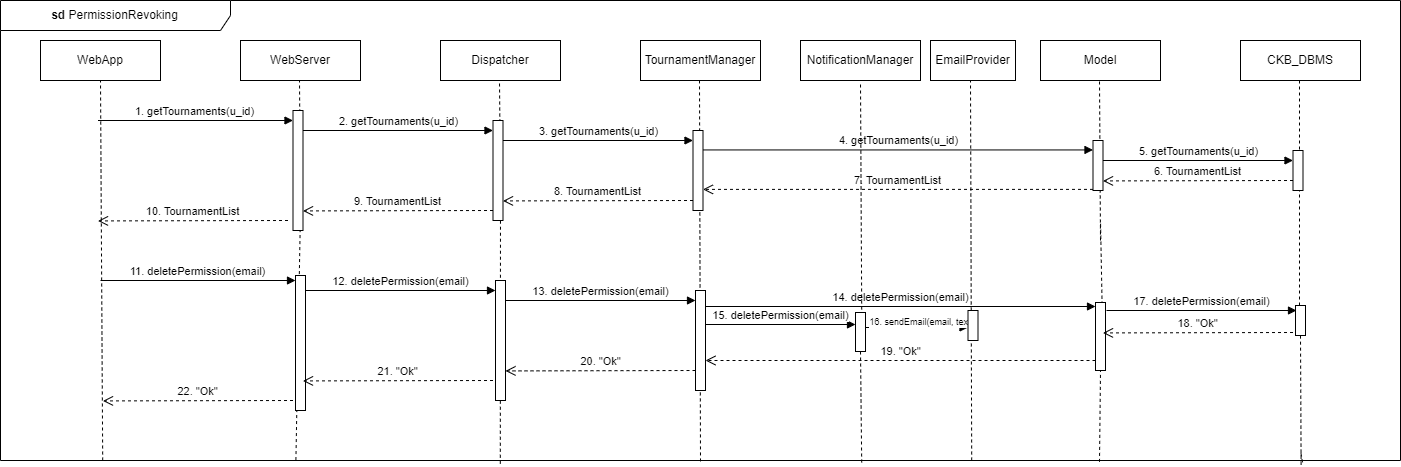

The diagram above was exported from draw.io. Its source (the exported page's mxGraphModel, read from the mxfile embedded in the PNG):
<mxGraphModel dx="1615" dy="815" grid="1" gridSize="10" guides="1" tooltips="1" connect="1" arrows="1" fold="1" page="1" pageScale="1" pageWidth="827" pageHeight="1169" math="0" shadow="0">
  <root>
    <mxCell id="0" />
    <mxCell id="1" parent="0" />
    <mxCell id="JPSUrfC_uQzkNpMRec_h-2" value="&lt;b&gt;sd &lt;/b&gt;PermissionRevoking" style="shape=umlFrame;whiteSpace=wrap;html=1;pointerEvents=0;width=230;height=30;" vertex="1" parent="1">
      <mxGeometry x="40" y="40" width="1400" height="460" as="geometry" />
    </mxCell>
    <mxCell id="JPSUrfC_uQzkNpMRec_h-3" value="WebApp" style="rounded=0;whiteSpace=wrap;html=1;" vertex="1" parent="1">
      <mxGeometry x="80" y="80" width="120" height="40" as="geometry" />
    </mxCell>
    <mxCell id="JPSUrfC_uQzkNpMRec_h-4" value="WebServer" style="rounded=0;whiteSpace=wrap;html=1;" vertex="1" parent="1">
      <mxGeometry x="280" y="80" width="120" height="40" as="geometry" />
    </mxCell>
    <mxCell id="JPSUrfC_uQzkNpMRec_h-5" value="Dispatcher" style="rounded=0;whiteSpace=wrap;html=1;" vertex="1" parent="1">
      <mxGeometry x="480" y="80" width="120" height="40" as="geometry" />
    </mxCell>
    <mxCell id="JPSUrfC_uQzkNpMRec_h-6" value="TournamentManager" style="rounded=0;whiteSpace=wrap;html=1;" vertex="1" parent="1">
      <mxGeometry x="680" y="80" width="120" height="40" as="geometry" />
    </mxCell>
    <mxCell id="JPSUrfC_uQzkNpMRec_h-7" value="CKB_DBMS" style="rounded=0;whiteSpace=wrap;html=1;" vertex="1" parent="1">
      <mxGeometry x="1280" y="80" width="120" height="40" as="geometry" />
    </mxCell>
    <mxCell id="JPSUrfC_uQzkNpMRec_h-8" value="Model" style="rounded=0;whiteSpace=wrap;html=1;" vertex="1" parent="1">
      <mxGeometry x="1080" y="80" width="120" height="40" as="geometry" />
    </mxCell>
    <mxCell id="JPSUrfC_uQzkNpMRec_h-9" value="EmailProvider" style="rounded=0;whiteSpace=wrap;html=1;" vertex="1" parent="1">
      <mxGeometry x="970" y="80" width="85" height="40" as="geometry" />
    </mxCell>
    <mxCell id="JPSUrfC_uQzkNpMRec_h-10" value="" style="endArrow=none;dashed=1;html=1;rounded=0;entryX=0.5;entryY=1;entryDx=0;entryDy=0;exitX=0.073;exitY=1;exitDx=0;exitDy=0;exitPerimeter=0;" edge="1" parent="1" source="JPSUrfC_uQzkNpMRec_h-2" target="JPSUrfC_uQzkNpMRec_h-3">
      <mxGeometry width="50" height="50" relative="1" as="geometry">
        <mxPoint x="580" y="270" as="sourcePoint" />
        <mxPoint x="630" y="220" as="targetPoint" />
      </mxGeometry>
    </mxCell>
    <mxCell id="JPSUrfC_uQzkNpMRec_h-11" value="" style="endArrow=none;dashed=1;html=1;rounded=0;entryX=0.5;entryY=1;entryDx=0;entryDy=0;" edge="1" parent="1">
      <mxGeometry width="50" height="50" relative="1" as="geometry">
        <mxPoint x="340" y="260" as="sourcePoint" />
        <mxPoint x="339" y="120" as="targetPoint" />
      </mxGeometry>
    </mxCell>
    <mxCell id="JPSUrfC_uQzkNpMRec_h-12" value="" style="endArrow=none;dashed=1;html=1;rounded=0;entryX=0.5;entryY=1;entryDx=0;entryDy=0;" edge="1" parent="1">
      <mxGeometry width="50" height="50" relative="1" as="geometry">
        <mxPoint x="540" y="240" as="sourcePoint" />
        <mxPoint x="539" y="120" as="targetPoint" />
      </mxGeometry>
    </mxCell>
    <mxCell id="JPSUrfC_uQzkNpMRec_h-13" value="" style="endArrow=none;dashed=1;html=1;rounded=0;entryX=0.5;entryY=1;entryDx=0;entryDy=0;exitX=0.5;exitY=1.002;exitDx=0;exitDy=0;exitPerimeter=0;" edge="1" parent="1" source="JPSUrfC_uQzkNpMRec_h-2">
      <mxGeometry width="50" height="50" relative="1" as="geometry">
        <mxPoint x="740" y="560" as="sourcePoint" />
        <mxPoint x="739" y="120" as="targetPoint" />
      </mxGeometry>
    </mxCell>
    <mxCell id="JPSUrfC_uQzkNpMRec_h-14" value="" style="endArrow=none;dashed=1;html=1;rounded=0;entryX=0.5;entryY=1;entryDx=0;entryDy=0;exitX=0.643;exitY=1;exitDx=0;exitDy=0;exitPerimeter=0;" edge="1" parent="1">
      <mxGeometry width="50" height="50" relative="1" as="geometry">
        <mxPoint x="1011.1999999999998" y="500" as="sourcePoint" />
        <mxPoint x="1010" y="120" as="targetPoint" />
      </mxGeometry>
    </mxCell>
    <mxCell id="JPSUrfC_uQzkNpMRec_h-15" value="" style="endArrow=none;dashed=1;html=1;rounded=0;entryX=0.5;entryY=1;entryDx=0;entryDy=0;" edge="1" parent="1">
      <mxGeometry width="50" height="50" relative="1" as="geometry">
        <mxPoint x="1140" y="280" as="sourcePoint" />
        <mxPoint x="1139" y="120" as="targetPoint" />
      </mxGeometry>
    </mxCell>
    <mxCell id="JPSUrfC_uQzkNpMRec_h-16" value="" style="endArrow=none;dashed=1;html=1;rounded=0;entryX=0.5;entryY=1;entryDx=0;entryDy=0;" edge="1" parent="1" source="JPSUrfC_uQzkNpMRec_h-48">
      <mxGeometry width="50" height="50" relative="1" as="geometry">
        <mxPoint x="1339" y="300" as="sourcePoint" />
        <mxPoint x="1339" y="120" as="targetPoint" />
      </mxGeometry>
    </mxCell>
    <mxCell id="JPSUrfC_uQzkNpMRec_h-17" value="" style="endArrow=none;dashed=1;html=1;rounded=0;entryX=0.5;entryY=1;entryDx=0;entryDy=0;exitX=0.211;exitY=0.999;exitDx=0;exitDy=0;exitPerimeter=0;" edge="1" parent="1" source="JPSUrfC_uQzkNpMRec_h-2">
      <mxGeometry width="50" height="50" relative="1" as="geometry">
        <mxPoint x="340" y="560" as="sourcePoint" />
        <mxPoint x="340.0000000000002" y="250" as="targetPoint" />
      </mxGeometry>
    </mxCell>
    <mxCell id="JPSUrfC_uQzkNpMRec_h-18" value="" style="endArrow=none;dashed=1;html=1;rounded=0;entryX=0.5;entryY=1;entryDx=0;entryDy=0;exitX=0.357;exitY=1.007;exitDx=0;exitDy=0;exitPerimeter=0;" edge="1" parent="1" source="JPSUrfC_uQzkNpMRec_h-2">
      <mxGeometry width="50" height="50" relative="1" as="geometry">
        <mxPoint x="540" y="560" as="sourcePoint" />
        <mxPoint x="540.0000000000002" y="230" as="targetPoint" />
      </mxGeometry>
    </mxCell>
    <mxCell id="JPSUrfC_uQzkNpMRec_h-19" value="" style="endArrow=none;dashed=1;html=1;rounded=0;entryX=0.5;entryY=1;entryDx=0;entryDy=0;exitX=0.785;exitY=1.003;exitDx=0;exitDy=0;exitPerimeter=0;" edge="1" parent="1" source="JPSUrfC_uQzkNpMRec_h-44">
      <mxGeometry width="50" height="50" relative="1" as="geometry">
        <mxPoint x="1140" y="560" as="sourcePoint" />
        <mxPoint x="1140" y="260" as="targetPoint" />
      </mxGeometry>
    </mxCell>
    <mxCell id="JPSUrfC_uQzkNpMRec_h-21" value="1. getTournaments(u_id)" style="html=1;verticalAlign=bottom;endArrow=block;curved=0;rounded=0;" edge="1" parent="1">
      <mxGeometry width="80" relative="1" as="geometry">
        <mxPoint x="137.5" y="160" as="sourcePoint" />
        <mxPoint x="332.5" y="160" as="targetPoint" />
      </mxGeometry>
    </mxCell>
    <mxCell id="JPSUrfC_uQzkNpMRec_h-22" value="" style="html=1;points=[[0,0,0,0,5],[0,1,0,0,-5],[1,0,0,0,5],[1,1,0,0,-5]];perimeter=orthogonalPerimeter;outlineConnect=0;targetShapes=umlLifeline;portConstraint=eastwest;newEdgeStyle={&quot;curved&quot;:0,&quot;rounded&quot;:0};" vertex="1" parent="1">
      <mxGeometry x="332.5" y="150" width="10" height="120" as="geometry" />
    </mxCell>
    <mxCell id="JPSUrfC_uQzkNpMRec_h-23" value="" style="html=1;points=[[0,0,0,0,5],[0,1,0,0,-5],[1,0,0,0,5],[1,1,0,0,-5]];perimeter=orthogonalPerimeter;outlineConnect=0;targetShapes=umlLifeline;portConstraint=eastwest;newEdgeStyle={&quot;curved&quot;:0,&quot;rounded&quot;:0};" vertex="1" parent="1">
      <mxGeometry x="732.5" y="170" width="10" height="80" as="geometry" />
    </mxCell>
    <mxCell id="JPSUrfC_uQzkNpMRec_h-24" value="" style="html=1;points=[[0,0,0,0,5],[0,1,0,0,-5],[1,0,0,0,5],[1,1,0,0,-5]];perimeter=orthogonalPerimeter;outlineConnect=0;targetShapes=umlLifeline;portConstraint=eastwest;newEdgeStyle={&quot;curved&quot;:0,&quot;rounded&quot;:0};" vertex="1" parent="1">
      <mxGeometry x="532.5" y="160" width="10" height="100" as="geometry" />
    </mxCell>
    <mxCell id="JPSUrfC_uQzkNpMRec_h-25" value="" style="html=1;points=[[0,0,0,0,5],[0,1,0,0,-5],[1,0,0,0,5],[1,1,0,0,-5]];perimeter=orthogonalPerimeter;outlineConnect=0;targetShapes=umlLifeline;portConstraint=eastwest;newEdgeStyle={&quot;curved&quot;:0,&quot;rounded&quot;:0};" vertex="1" parent="1">
      <mxGeometry x="1132.5" y="180" width="10" height="50" as="geometry" />
    </mxCell>
    <mxCell id="JPSUrfC_uQzkNpMRec_h-26" value="" style="html=1;points=[[0,0,0,0,5],[0,1,0,0,-5],[1,0,0,0,5],[1,1,0,0,-5]];perimeter=orthogonalPerimeter;outlineConnect=0;targetShapes=umlLifeline;portConstraint=eastwest;newEdgeStyle={&quot;curved&quot;:0,&quot;rounded&quot;:0};" vertex="1" parent="1">
      <mxGeometry x="1332.5" y="190" width="10" height="40" as="geometry" />
    </mxCell>
    <mxCell id="JPSUrfC_uQzkNpMRec_h-27" value="2. getTournaments(u_id)" style="html=1;verticalAlign=bottom;endArrow=block;curved=0;rounded=0;" edge="1" parent="1" target="JPSUrfC_uQzkNpMRec_h-24">
      <mxGeometry width="80" relative="1" as="geometry">
        <mxPoint x="342.5" y="170" as="sourcePoint" />
        <mxPoint x="527.5" y="170" as="targetPoint" />
      </mxGeometry>
    </mxCell>
    <mxCell id="JPSUrfC_uQzkNpMRec_h-28" value="3. getTournaments(u_id)" style="html=1;verticalAlign=bottom;endArrow=block;curved=0;rounded=0;" edge="1" parent="1">
      <mxGeometry width="80" relative="1" as="geometry">
        <mxPoint x="542.5" y="180" as="sourcePoint" />
        <mxPoint x="732.5" y="180" as="targetPoint" />
      </mxGeometry>
    </mxCell>
    <mxCell id="JPSUrfC_uQzkNpMRec_h-29" value="4. getTournaments(u_id)" style="html=1;verticalAlign=bottom;endArrow=block;curved=0;rounded=0;" edge="1" parent="1" target="JPSUrfC_uQzkNpMRec_h-25">
      <mxGeometry width="80" relative="1" as="geometry">
        <mxPoint x="742.5" y="189.44" as="sourcePoint" />
        <mxPoint x="932.5" y="189.44" as="targetPoint" />
      </mxGeometry>
    </mxCell>
    <mxCell id="JPSUrfC_uQzkNpMRec_h-30" value="5. getTournaments(u_id)" style="html=1;verticalAlign=bottom;endArrow=block;curved=0;rounded=0;" edge="1" parent="1">
      <mxGeometry width="80" relative="1" as="geometry">
        <mxPoint x="1142.5" y="200" as="sourcePoint" />
        <mxPoint x="1332.5" y="200" as="targetPoint" />
      </mxGeometry>
    </mxCell>
    <mxCell id="JPSUrfC_uQzkNpMRec_h-31" value="6. TournamentList" style="html=1;verticalAlign=bottom;endArrow=open;dashed=1;endSize=8;curved=0;rounded=0;" edge="1" parent="1">
      <mxGeometry relative="1" as="geometry">
        <mxPoint x="1332.5" y="220" as="sourcePoint" />
        <mxPoint x="1142.5" y="220.41999999999996" as="targetPoint" />
      </mxGeometry>
    </mxCell>
    <mxCell id="JPSUrfC_uQzkNpMRec_h-32" value="7. TournamentList" style="html=1;verticalAlign=bottom;endArrow=open;dashed=1;endSize=8;curved=0;rounded=0;" edge="1" parent="1" target="JPSUrfC_uQzkNpMRec_h-23">
      <mxGeometry relative="1" as="geometry">
        <mxPoint x="1132.5" y="228.89" as="sourcePoint" />
        <mxPoint x="942.5" y="229.30999999999995" as="targetPoint" />
      </mxGeometry>
    </mxCell>
    <mxCell id="JPSUrfC_uQzkNpMRec_h-33" value="8. TournamentList" style="html=1;verticalAlign=bottom;endArrow=open;dashed=1;endSize=8;curved=0;rounded=0;" edge="1" parent="1">
      <mxGeometry relative="1" as="geometry">
        <mxPoint x="732.5" y="240" as="sourcePoint" />
        <mxPoint x="542.5" y="240.41999999999996" as="targetPoint" />
      </mxGeometry>
    </mxCell>
    <mxCell id="JPSUrfC_uQzkNpMRec_h-34" value="9. TournamentList" style="html=1;verticalAlign=bottom;endArrow=open;dashed=1;endSize=8;curved=0;rounded=0;" edge="1" parent="1">
      <mxGeometry relative="1" as="geometry">
        <mxPoint x="532.5" y="250" as="sourcePoint" />
        <mxPoint x="342.5" y="250.41999999999996" as="targetPoint" />
      </mxGeometry>
    </mxCell>
    <mxCell id="JPSUrfC_uQzkNpMRec_h-35" value="10. TournamentList" style="html=1;verticalAlign=bottom;endArrow=open;dashed=1;endSize=8;curved=0;rounded=0;" edge="1" parent="1">
      <mxGeometry relative="1" as="geometry">
        <mxPoint x="327.5" y="260" as="sourcePoint" />
        <mxPoint x="137.5" y="260.41999999999996" as="targetPoint" />
      </mxGeometry>
    </mxCell>
    <mxCell id="JPSUrfC_uQzkNpMRec_h-36" value="" style="html=1;points=[[0,0,0,0,5],[0,1,0,0,-5],[1,0,0,0,5],[1,1,0,0,-5]];perimeter=orthogonalPerimeter;outlineConnect=0;targetShapes=umlLifeline;portConstraint=eastwest;newEdgeStyle={&quot;curved&quot;:0,&quot;rounded&quot;:0};" vertex="1" parent="1">
      <mxGeometry x="335" y="315" width="10" height="135" as="geometry" />
    </mxCell>
    <mxCell id="JPSUrfC_uQzkNpMRec_h-37" value="" style="html=1;points=[[0,0,0,0,5],[0,1,0,0,-5],[1,0,0,0,5],[1,1,0,0,-5]];perimeter=orthogonalPerimeter;outlineConnect=0;targetShapes=umlLifeline;portConstraint=eastwest;newEdgeStyle={&quot;curved&quot;:0,&quot;rounded&quot;:0};" vertex="1" parent="1">
      <mxGeometry x="735" y="330" width="10" height="100" as="geometry" />
    </mxCell>
    <mxCell id="JPSUrfC_uQzkNpMRec_h-38" value="" style="html=1;points=[[0,0,0,0,5],[0,1,0,0,-5],[1,0,0,0,5],[1,1,0,0,-5]];perimeter=orthogonalPerimeter;outlineConnect=0;targetShapes=umlLifeline;portConstraint=eastwest;newEdgeStyle={&quot;curved&quot;:0,&quot;rounded&quot;:0};" vertex="1" parent="1">
      <mxGeometry x="535" y="320" width="10" height="120" as="geometry" />
    </mxCell>
    <mxCell id="JPSUrfC_uQzkNpMRec_h-39" value="11. deletePermission(email)" style="html=1;verticalAlign=bottom;endArrow=block;curved=0;rounded=0;" edge="1" parent="1" target="JPSUrfC_uQzkNpMRec_h-36">
      <mxGeometry width="80" relative="1" as="geometry">
        <mxPoint x="140" y="320" as="sourcePoint" />
        <mxPoint x="220" y="320" as="targetPoint" />
      </mxGeometry>
    </mxCell>
    <mxCell id="JPSUrfC_uQzkNpMRec_h-40" value="12. deletePermission(email)" style="html=1;verticalAlign=bottom;endArrow=block;curved=0;rounded=0;" edge="1" parent="1" target="JPSUrfC_uQzkNpMRec_h-38">
      <mxGeometry width="80" relative="1" as="geometry">
        <mxPoint x="345" y="330" as="sourcePoint" />
        <mxPoint x="530" y="330" as="targetPoint" />
      </mxGeometry>
    </mxCell>
    <mxCell id="JPSUrfC_uQzkNpMRec_h-41" value="13. deletePermission(email)" style="html=1;verticalAlign=bottom;endArrow=block;curved=0;rounded=0;" edge="1" parent="1" target="JPSUrfC_uQzkNpMRec_h-37">
      <mxGeometry width="80" relative="1" as="geometry">
        <mxPoint x="545" y="340" as="sourcePoint" />
        <mxPoint x="730" y="340" as="targetPoint" />
      </mxGeometry>
    </mxCell>
    <mxCell id="JPSUrfC_uQzkNpMRec_h-42" value="14. deletePermission(email)" style="html=1;verticalAlign=bottom;endArrow=block;curved=0;rounded=0;" edge="1" parent="1" target="JPSUrfC_uQzkNpMRec_h-44">
      <mxGeometry width="80" relative="1" as="geometry">
        <mxPoint x="745" y="346" as="sourcePoint" />
        <mxPoint x="935" y="346" as="targetPoint" />
      </mxGeometry>
    </mxCell>
    <mxCell id="JPSUrfC_uQzkNpMRec_h-43" value="" style="endArrow=none;dashed=1;html=1;rounded=0;entryX=0.5;entryY=1;entryDx=0;entryDy=0;exitX=0.785;exitY=1.003;exitDx=0;exitDy=0;exitPerimeter=0;" edge="1" parent="1" source="JPSUrfC_uQzkNpMRec_h-2" target="JPSUrfC_uQzkNpMRec_h-44">
      <mxGeometry width="50" height="50" relative="1" as="geometry">
        <mxPoint x="1139" y="923" as="sourcePoint" />
        <mxPoint x="1140" y="260" as="targetPoint" />
      </mxGeometry>
    </mxCell>
    <mxCell id="JPSUrfC_uQzkNpMRec_h-44" value="" style="html=1;points=[[0,0,0,0,5],[0,1,0,0,-5],[1,0,0,0,5],[1,1,0,0,-5]];perimeter=orthogonalPerimeter;outlineConnect=0;targetShapes=umlLifeline;portConstraint=eastwest;newEdgeStyle={&quot;curved&quot;:0,&quot;rounded&quot;:0};" vertex="1" parent="1">
      <mxGeometry x="1135" y="342" width="10" height="68" as="geometry" />
    </mxCell>
    <mxCell id="JPSUrfC_uQzkNpMRec_h-45" value="" style="endArrow=none;dashed=1;html=1;rounded=0;entryX=0.5;entryY=1;entryDx=0;entryDy=0;exitX=0.929;exitY=1.009;exitDx=0;exitDy=0;exitPerimeter=0;" edge="1" parent="1" source="JPSUrfC_uQzkNpMRec_h-2" target="JPSUrfC_uQzkNpMRec_h-48">
      <mxGeometry width="50" height="50" relative="1" as="geometry">
        <mxPoint x="1344.3000000000002" y="490.1199999999999" as="sourcePoint" />
        <mxPoint x="1337" y="230" as="targetPoint" />
      </mxGeometry>
    </mxCell>
    <mxCell id="JPSUrfC_uQzkNpMRec_h-46" value="17. deletePermission(email)" style="html=1;verticalAlign=bottom;endArrow=block;curved=0;rounded=0;" edge="1" parent="1">
      <mxGeometry width="80" relative="1" as="geometry">
        <mxPoint x="1146" y="350" as="sourcePoint" />
        <mxPoint x="1336" y="350" as="targetPoint" />
      </mxGeometry>
    </mxCell>
    <mxCell id="JPSUrfC_uQzkNpMRec_h-47" value="" style="endArrow=none;dashed=1;html=1;rounded=0;entryX=0.5;entryY=1;entryDx=0;entryDy=0;exitX=0.93;exitY=1.004;exitDx=0;exitDy=0;exitPerimeter=0;" edge="1" parent="1" target="JPSUrfC_uQzkNpMRec_h-48">
      <mxGeometry width="50" height="50" relative="1" as="geometry">
        <mxPoint x="1339.8000000000002" y="376.12" as="sourcePoint" />
        <mxPoint x="1335.5" y="230" as="targetPoint" />
      </mxGeometry>
    </mxCell>
    <mxCell id="JPSUrfC_uQzkNpMRec_h-48" value="" style="html=1;points=[[0,0,0,0,5],[0,1,0,0,-5],[1,0,0,0,5],[1,1,0,0,-5]];perimeter=orthogonalPerimeter;outlineConnect=0;targetShapes=umlLifeline;portConstraint=eastwest;newEdgeStyle={&quot;curved&quot;:0,&quot;rounded&quot;:0};" vertex="1" parent="1">
      <mxGeometry x="1335" y="345" width="10" height="30" as="geometry" />
    </mxCell>
    <mxCell id="JPSUrfC_uQzkNpMRec_h-54" value="" style="endArrow=none;dashed=1;html=1;rounded=0;entryX=0.5;entryY=1;entryDx=0;entryDy=0;exitX=0.93;exitY=1.004;exitDx=0;exitDy=0;exitPerimeter=0;" edge="1" parent="1" source="JPSUrfC_uQzkNpMRec_h-2">
      <mxGeometry width="50" height="50" relative="1" as="geometry">
        <mxPoint x="1342" y="924" as="sourcePoint" />
        <mxPoint x="1340" y="490" as="targetPoint" />
      </mxGeometry>
    </mxCell>
    <mxCell id="JPSUrfC_uQzkNpMRec_h-71" value="18. &quot;Ok&quot;" style="html=1;verticalAlign=bottom;endArrow=open;dashed=1;endSize=8;curved=0;rounded=0;" edge="1" parent="1">
      <mxGeometry relative="1" as="geometry">
        <mxPoint x="1332.5" y="372" as="sourcePoint" />
        <mxPoint x="1142.5" y="372.41999999999996" as="targetPoint" />
      </mxGeometry>
    </mxCell>
    <mxCell id="JPSUrfC_uQzkNpMRec_h-72" value="19. &quot;Ok&quot;" style="html=1;verticalAlign=bottom;endArrow=open;dashed=1;endSize=8;curved=0;rounded=0;" edge="1" parent="1">
      <mxGeometry relative="1" as="geometry">
        <mxPoint x="1135" y="400" as="sourcePoint" />
        <mxPoint x="745" y="400.0000000000001" as="targetPoint" />
      </mxGeometry>
    </mxCell>
    <mxCell id="JPSUrfC_uQzkNpMRec_h-73" value="20. &quot;Ok&quot;" style="html=1;verticalAlign=bottom;endArrow=open;dashed=1;endSize=8;curved=0;rounded=0;" edge="1" parent="1">
      <mxGeometry relative="1" as="geometry">
        <mxPoint x="735" y="410" as="sourcePoint" />
        <mxPoint x="545" y="410.41999999999996" as="targetPoint" />
      </mxGeometry>
    </mxCell>
    <mxCell id="JPSUrfC_uQzkNpMRec_h-74" value="21. &quot;Ok&quot;" style="html=1;verticalAlign=bottom;endArrow=open;dashed=1;endSize=8;curved=0;rounded=0;" edge="1" parent="1">
      <mxGeometry relative="1" as="geometry">
        <mxPoint x="532.5" y="419.99999999999994" as="sourcePoint" />
        <mxPoint x="342.5" y="420.4199999999999" as="targetPoint" />
      </mxGeometry>
    </mxCell>
    <mxCell id="JPSUrfC_uQzkNpMRec_h-75" value="22. &quot;Ok&quot;" style="html=1;verticalAlign=bottom;endArrow=open;dashed=1;endSize=8;curved=0;rounded=0;" edge="1" parent="1">
      <mxGeometry relative="1" as="geometry">
        <mxPoint x="332.5" y="439.99999999999994" as="sourcePoint" />
        <mxPoint x="142.5" y="440.4199999999999" as="targetPoint" />
      </mxGeometry>
    </mxCell>
    <mxCell id="JPSUrfC_uQzkNpMRec_h-93" value="" style="html=1;verticalAlign=bottom;endArrow=block;curved=0;rounded=0;" edge="1" parent="1" target="JPSUrfC_uQzkNpMRec_h-78">
      <mxGeometry width="80" relative="1" as="geometry">
        <mxPoint x="920" y="367" as="sourcePoint" />
        <mxPoint x="936.5" y="366.8299999999999" as="targetPoint" />
        <Array as="points">
          <mxPoint x="900" y="367" />
        </Array>
      </mxGeometry>
    </mxCell>
    <mxCell id="JPSUrfC_uQzkNpMRec_h-105" value="&lt;font style=&quot;font-size: 9px;&quot;&gt;16. sendEmail(email, text)&lt;/font&gt;" style="edgeLabel;html=1;align=center;verticalAlign=middle;resizable=0;points=[];" vertex="1" connectable="0" parent="JPSUrfC_uQzkNpMRec_h-93">
      <mxGeometry x="0.1097" y="1" relative="1" as="geometry">
        <mxPoint x="9" y="-6" as="offset" />
      </mxGeometry>
    </mxCell>
    <mxCell id="JPSUrfC_uQzkNpMRec_h-78" value="" style="html=1;points=[[0,0,0,0,5],[0,1,0,0,-5],[1,0,0,0,5],[1,1,0,0,-5]];perimeter=orthogonalPerimeter;outlineConnect=0;targetShapes=umlLifeline;portConstraint=eastwest;newEdgeStyle={&quot;curved&quot;:0,&quot;rounded&quot;:0};" vertex="1" parent="1">
      <mxGeometry x="1007.5" y="350" width="10" height="30" as="geometry" />
    </mxCell>
    <mxCell id="JPSUrfC_uQzkNpMRec_h-97" value="NotificationManager" style="rounded=0;whiteSpace=wrap;html=1;" vertex="1" parent="1">
      <mxGeometry x="840" y="80" width="120" height="40" as="geometry" />
    </mxCell>
    <mxCell id="JPSUrfC_uQzkNpMRec_h-100" value="" style="endArrow=none;dashed=1;html=1;rounded=0;entryX=0.5;entryY=1;entryDx=0;entryDy=0;exitX=0.643;exitY=1;exitDx=0;exitDy=0;exitPerimeter=0;" edge="1" parent="1" source="JPSUrfC_uQzkNpMRec_h-101">
      <mxGeometry width="50" height="50" relative="1" as="geometry">
        <mxPoint x="901.1999999999998" y="502" as="sourcePoint" />
        <mxPoint x="900" y="122" as="targetPoint" />
      </mxGeometry>
    </mxCell>
    <mxCell id="JPSUrfC_uQzkNpMRec_h-102" value="" style="endArrow=none;dashed=1;html=1;rounded=0;entryX=0.5;entryY=1;entryDx=0;entryDy=0;exitX=0.643;exitY=1;exitDx=0;exitDy=0;exitPerimeter=0;" edge="1" parent="1" target="JPSUrfC_uQzkNpMRec_h-101">
      <mxGeometry width="50" height="50" relative="1" as="geometry">
        <mxPoint x="901.1999999999998" y="502" as="sourcePoint" />
        <mxPoint x="900" y="122" as="targetPoint" />
      </mxGeometry>
    </mxCell>
    <mxCell id="JPSUrfC_uQzkNpMRec_h-101" value="" style="html=1;points=[[0,0,0,0,5],[0,1,0,0,-5],[1,0,0,0,5],[1,1,0,0,-5]];perimeter=orthogonalPerimeter;outlineConnect=0;targetShapes=umlLifeline;portConstraint=eastwest;newEdgeStyle={&quot;curved&quot;:0,&quot;rounded&quot;:0};" vertex="1" parent="1">
      <mxGeometry x="895" y="352" width="10" height="39" as="geometry" />
    </mxCell>
    <mxCell id="JPSUrfC_uQzkNpMRec_h-104" value="15. deletePermission(email)" style="html=1;verticalAlign=bottom;endArrow=block;curved=0;rounded=0;entryX=0;entryY=0;entryDx=0;entryDy=5;entryPerimeter=0;" edge="1" parent="1">
      <mxGeometry width="80" relative="1" as="geometry">
        <mxPoint x="745" y="364" as="sourcePoint" />
        <mxPoint x="895" y="364" as="targetPoint" />
      </mxGeometry>
    </mxCell>
  </root>
</mxGraphModel>